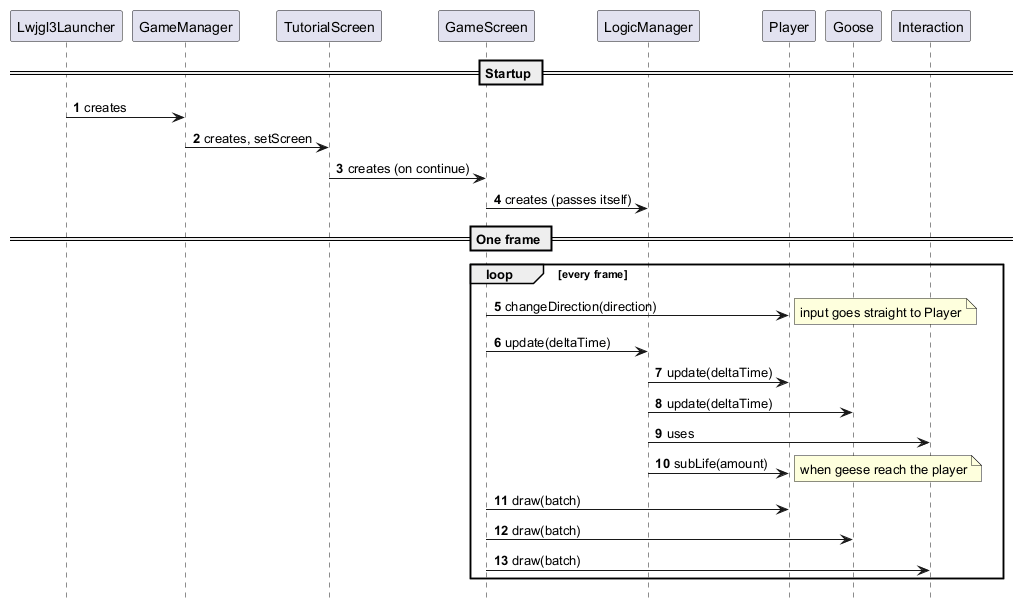

The diagram above was rendered by PlantUML. Its source (embedded in the PNG):
@startuml SeqStartup1
autonumber
hide footbox

participant Lwjgl3Launcher
participant GameManager
participant TutorialScreen
participant GameScreen
participant LogicManager
participant Player
participant Goose
participant Interaction

== Startup ==
Lwjgl3Launcher -> GameManager : creates
GameManager -> TutorialScreen : creates, setScreen
TutorialScreen -> GameScreen : creates (on continue)
GameScreen -> LogicManager : creates (passes itself)

== One frame ==
loop every frame
  GameScreen -> Player : changeDirection(direction)
  note right: input goes straight to Player
  GameScreen -> LogicManager : update(deltaTime)
  LogicManager -> Player : update(deltaTime)
  LogicManager -> Goose : update(deltaTime)
  LogicManager -> Interaction : uses
  LogicManager -> Player : subLife(amount)
  note right: when geese reach the player
  GameScreen -> Player : draw(batch)
  GameScreen -> Goose : draw(batch)
  GameScreen -> Interaction : draw(batch)
end
@enduml